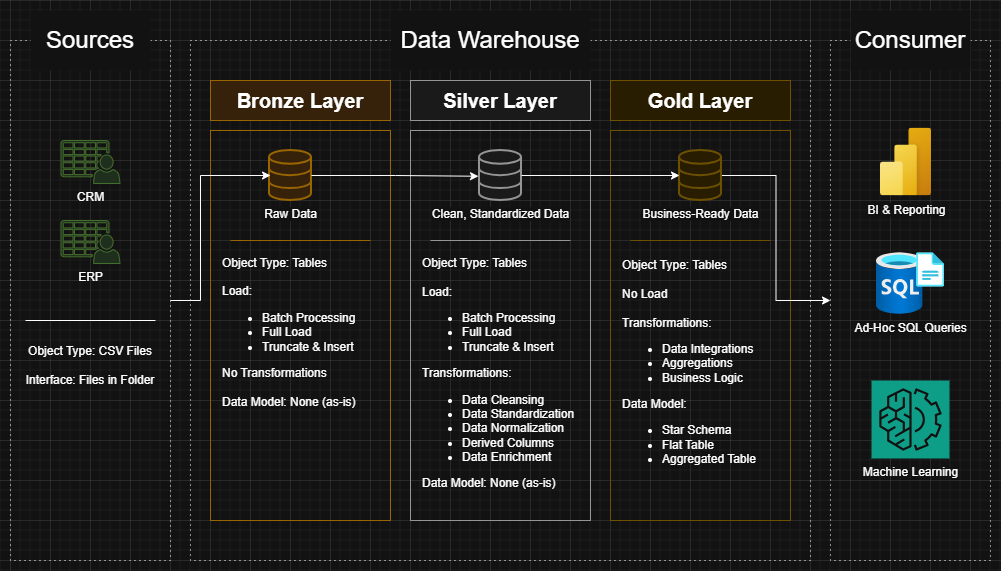

The diagram above was exported from draw.io. Its source (the exported page's mxGraphModel, read from the mxfile embedded in the PNG):
<mxGraphModel dx="1426" dy="761" grid="1" gridSize="10" guides="1" tooltips="1" connect="1" arrows="1" fold="1" page="1" pageScale="1" pageWidth="1920" pageHeight="1200" math="0" shadow="0">
  <root>
    <mxCell id="0" />
    <mxCell id="1" parent="0" />
    <mxCell id="qsVy4Y82YKZL0TUNueIm-1" parent="1" style="rounded=0;whiteSpace=wrap;html=1;dashed=1;dashPattern=1 4;fillColor=none;" value="" vertex="1">
      <mxGeometry height="520" width="160" x="40" y="240" as="geometry" />
    </mxCell>
    <mxCell id="qsVy4Y82YKZL0TUNueIm-2" parent="1" style="rounded=0;whiteSpace=wrap;html=1;fillColor=default;strokeColor=none;" value="&lt;font style=&quot;font-size: 24px;&quot;&gt;Sources&lt;/font&gt;" vertex="1">
      <mxGeometry height="60" width="120" x="60" y="210" as="geometry" />
    </mxCell>
    <mxCell id="qsVy4Y82YKZL0TUNueIm-3" parent="1" style="rounded=0;whiteSpace=wrap;html=1;dashed=1;dashPattern=1 4;fillColor=none;" value="" vertex="1">
      <mxGeometry height="520" width="620" x="220" y="240" as="geometry" />
    </mxCell>
    <mxCell id="qsVy4Y82YKZL0TUNueIm-4" parent="1" style="rounded=0;whiteSpace=wrap;html=1;dashed=1;dashPattern=1 4;fillColor=none;" value="" vertex="1">
      <mxGeometry height="520" width="160" x="860" y="240" as="geometry" />
    </mxCell>
    <mxCell id="qsVy4Y82YKZL0TUNueIm-5" parent="1" style="rounded=0;whiteSpace=wrap;html=1;fillColor=default;strokeColor=none;" value="&lt;font style=&quot;font-size: 24px;&quot;&gt;Data Warehouse&lt;/font&gt;" vertex="1">
      <mxGeometry height="60" width="200" x="420" y="210" as="geometry" />
    </mxCell>
    <mxCell id="qsVy4Y82YKZL0TUNueIm-6" parent="1" style="rounded=0;whiteSpace=wrap;html=1;fillColor=default;strokeColor=none;" value="&lt;font style=&quot;font-size: 24px;&quot;&gt;Consumer&lt;/font&gt;" vertex="1">
      <mxGeometry height="60" width="120" x="880" y="210" as="geometry" />
    </mxCell>
    <mxCell id="qsVy4Y82YKZL0TUNueIm-7" parent="1" style="rounded=0;whiteSpace=wrap;html=1;fillColor=#ffe6cc;strokeColor=#d79b00;" value="&lt;font style=&quot;font-size: 20px;&quot;&gt;&lt;b&gt;Bronze Layer&lt;/b&gt;&lt;/font&gt;" vertex="1">
      <mxGeometry height="40" width="180" x="240" y="280" as="geometry" />
    </mxCell>
    <mxCell id="qsVy4Y82YKZL0TUNueIm-8" parent="1" style="rounded=0;whiteSpace=wrap;html=1;fillColor=none;strokeColor=#d79b00;" value="" vertex="1">
      <mxGeometry height="390" width="180" x="240" y="330" as="geometry" />
    </mxCell>
    <mxCell id="qsVy4Y82YKZL0TUNueIm-9" parent="1" style="rounded=0;whiteSpace=wrap;html=1;fillColor=#f5f5f5;strokeColor=#666666;fontColor=default;" value="&lt;font style=&quot;font-size: 20px;&quot;&gt;&lt;b&gt;Silver Layer&lt;/b&gt;&lt;/font&gt;" vertex="1">
      <mxGeometry height="40" width="180" x="440" y="280" as="geometry" />
    </mxCell>
    <mxCell id="qsVy4Y82YKZL0TUNueIm-10" parent="1" style="rounded=0;whiteSpace=wrap;html=1;fillColor=none;fontColor=#333333;strokeColor=#666666;" value="" vertex="1">
      <mxGeometry height="390" width="180" x="440" y="330" as="geometry" />
    </mxCell>
    <mxCell id="qsVy4Y82YKZL0TUNueIm-11" parent="1" style="rounded=0;whiteSpace=wrap;html=1;fillColor=#fff2cc;strokeColor=#d6b656;" value="&lt;font style=&quot;font-size: 20px;&quot;&gt;&lt;b&gt;Gold Layer&lt;/b&gt;&lt;/font&gt;" vertex="1">
      <mxGeometry height="40" width="180" x="640" y="280" as="geometry" />
    </mxCell>
    <mxCell id="qsVy4Y82YKZL0TUNueIm-12" parent="1" style="rounded=0;whiteSpace=wrap;html=1;fillColor=none;strokeColor=#d6b656;" value="" vertex="1">
      <mxGeometry height="390" width="180" x="640" y="330" as="geometry" />
    </mxCell>
    <mxCell id="qsVy4Y82YKZL0TUNueIm-13" parent="1" style="sketch=0;pointerEvents=1;shadow=0;dashed=0;html=1;strokeColor=#82b366;fillColor=#d5e8d4;labelPosition=center;verticalLabelPosition=bottom;verticalAlign=top;outlineConnect=0;align=center;shape=mxgraph.office.users.csv_file;" value="CRM" vertex="1">
      <mxGeometry height="43" width="59" x="90.5" y="340" as="geometry" />
    </mxCell>
    <mxCell id="qsVy4Y82YKZL0TUNueIm-14" parent="1" style="sketch=0;pointerEvents=1;shadow=0;dashed=0;html=1;strokeColor=#82b366;fillColor=#d5e8d4;labelPosition=center;verticalLabelPosition=bottom;verticalAlign=top;outlineConnect=0;align=center;shape=mxgraph.office.users.csv_file;" value="ERP" vertex="1">
      <mxGeometry height="43" width="59" x="90.5" y="420" as="geometry" />
    </mxCell>
    <mxCell id="qsVy4Y82YKZL0TUNueIm-17" edge="1" parent="1" style="endArrow=none;html=1;rounded=0;" value="">
      <mxGeometry height="50" relative="1" width="50" as="geometry">
        <mxPoint x="185" y="520" as="sourcePoint" />
        <mxPoint x="55" y="520" as="targetPoint" />
      </mxGeometry>
    </mxCell>
    <mxCell id="qsVy4Y82YKZL0TUNueIm-18" parent="1" style="text;html=1;whiteSpace=wrap;strokeColor=none;fillColor=none;align=center;verticalAlign=middle;rounded=0;" value="Object Type: CSV Files&lt;div&gt;&lt;br&gt;&lt;/div&gt;&lt;div&gt;Interface: Files in Folder&lt;/div&gt;" vertex="1">
      <mxGeometry height="50" width="140" x="50" y="540" as="geometry" />
    </mxCell>
    <mxCell id="qsVy4Y82YKZL0TUNueIm-19" parent="1" style="html=1;verticalLabelPosition=bottom;align=center;labelBackgroundColor=#ffffff;verticalAlign=top;strokeWidth=2;strokeColor=#d79b00;shadow=0;dashed=0;shape=mxgraph.ios7.icons.data;fillColor=#ffe6cc;" value="Raw Data" vertex="1">
      <mxGeometry height="50" width="42" x="299" y="350" as="geometry" />
    </mxCell>
    <mxCell id="qsVy4Y82YKZL0TUNueIm-20" parent="1" style="html=1;verticalLabelPosition=bottom;align=center;labelBackgroundColor=#ffffff;verticalAlign=top;strokeWidth=2;strokeColor=#666666;shadow=0;dashed=0;shape=mxgraph.ios7.icons.data;fillColor=#f5f5f5;fontColor=default;" value="Clean, Standardized Data" vertex="1">
      <mxGeometry height="50" width="42" x="509" y="350" as="geometry" />
    </mxCell>
    <mxCell id="qsVy4Y82YKZL0TUNueIm-54" edge="1" parent="1" source="qsVy4Y82YKZL0TUNueIm-21" style="edgeStyle=orthogonalEdgeStyle;rounded=0;orthogonalLoop=1;jettySize=auto;html=1;" target="qsVy4Y82YKZL0TUNueIm-4" value="">
      <mxGeometry relative="1" as="geometry" />
    </mxCell>
    <mxCell id="qsVy4Y82YKZL0TUNueIm-21" parent="1" style="html=1;verticalLabelPosition=bottom;align=center;labelBackgroundColor=#ffffff;verticalAlign=top;strokeWidth=2;strokeColor=#d6b656;shadow=0;dashed=0;shape=mxgraph.ios7.icons.data;fillColor=#fff2cc;" value="Business-Ready Data" vertex="1">
      <mxGeometry height="50" width="42" x="709" y="350" as="geometry" />
    </mxCell>
    <mxCell id="qsVy4Y82YKZL0TUNueIm-28" edge="1" parent="1" style="edgeStyle=orthogonalEdgeStyle;rounded=0;orthogonalLoop=1;jettySize=auto;html=1;entryDx=0;entryDy=0;entryPerimeter=0;">
      <mxGeometry relative="1" as="geometry">
        <mxPoint x="341" y="375" as="sourcePoint" />
        <mxPoint x="508" y="375.75" as="targetPoint" />
      </mxGeometry>
    </mxCell>
    <mxCell id="qsVy4Y82YKZL0TUNueIm-29" edge="1" parent="1" source="qsVy4Y82YKZL0TUNueIm-20" style="edgeStyle=orthogonalEdgeStyle;rounded=0;orthogonalLoop=1;jettySize=auto;html=1;entryDx=0;entryDy=0;entryPerimeter=0;" target="qsVy4Y82YKZL0TUNueIm-21">
      <mxGeometry relative="1" as="geometry" />
    </mxCell>
    <mxCell id="qsVy4Y82YKZL0TUNueIm-38" edge="1" parent="1" style="endArrow=none;html=1;rounded=0;fillColor=#ffe6cc;strokeColor=#d79b00;" value="">
      <mxGeometry height="50" relative="1" width="50" as="geometry">
        <mxPoint x="400" y="440" as="sourcePoint" />
        <mxPoint x="260" y="440" as="targetPoint" />
      </mxGeometry>
    </mxCell>
    <mxCell id="qsVy4Y82YKZL0TUNueIm-39" edge="1" parent="1" style="endArrow=none;html=1;rounded=0;fillColor=#f5f5f5;strokeColor=#666666;" value="">
      <mxGeometry height="50" relative="1" width="50" as="geometry">
        <mxPoint x="600" y="440" as="sourcePoint" />
        <mxPoint x="460" y="440" as="targetPoint" />
      </mxGeometry>
    </mxCell>
    <mxCell id="qsVy4Y82YKZL0TUNueIm-40" edge="1" parent="1" style="endArrow=none;html=1;rounded=0;fillColor=#fff2cc;strokeColor=#d6b656;" value="">
      <mxGeometry height="50" relative="1" width="50" as="geometry">
        <mxPoint x="800" y="440" as="sourcePoint" />
        <mxPoint x="660" y="440" as="targetPoint" />
      </mxGeometry>
    </mxCell>
    <mxCell id="qsVy4Y82YKZL0TUNueIm-41" parent="1" style="text;html=1;whiteSpace=wrap;strokeColor=none;fillColor=none;align=left;verticalAlign=middle;rounded=0;" value="Object Type: Tables&lt;div&gt;&lt;br&gt;&lt;/div&gt;&lt;div&gt;Load:&lt;/div&gt;&lt;div&gt;&lt;ul&gt;&lt;li&gt;Batch Processing&lt;/li&gt;&lt;li&gt;Full Load&lt;/li&gt;&lt;li&gt;Truncate &amp;amp; Insert&lt;/li&gt;&lt;/ul&gt;&lt;div&gt;No Transformations&lt;/div&gt;&lt;/div&gt;&lt;div&gt;&lt;br&gt;&lt;/div&gt;&lt;div style=&quot;&quot;&gt;Data Model: None (as-is)&lt;/div&gt;&lt;div&gt;&lt;br&gt;&lt;/div&gt;" vertex="1">
      <mxGeometry height="50" width="140" x="250" y="514" as="geometry" />
    </mxCell>
    <mxCell id="qsVy4Y82YKZL0TUNueIm-42" parent="1" style="text;html=1;whiteSpace=wrap;strokeColor=none;fillColor=none;align=left;verticalAlign=middle;rounded=0;fontSize=12;" value="Object Type: Tables&lt;div&gt;&lt;br&gt;&lt;/div&gt;&lt;div&gt;Load:&lt;/div&gt;&lt;div&gt;&lt;ul&gt;&lt;li&gt;Batch Processing&lt;/li&gt;&lt;li&gt;Full Load&lt;/li&gt;&lt;li&gt;Truncate &amp;amp; Insert&lt;/li&gt;&lt;/ul&gt;&lt;div&gt;Transformations:&lt;/div&gt;&lt;/div&gt;&lt;div&gt;&lt;ul&gt;&lt;li&gt;Data Cleansing&lt;/li&gt;&lt;li&gt;Data Standardization&lt;/li&gt;&lt;li&gt;Data Normalization&lt;/li&gt;&lt;li&gt;Derived Columns&lt;/li&gt;&lt;li&gt;Data Enrichment&lt;/li&gt;&lt;/ul&gt;&lt;/div&gt;&lt;div&gt;Data Model: None (as-is)&lt;/div&gt;&lt;div&gt;&lt;br&gt;&lt;/div&gt;" vertex="1">
      <mxGeometry height="40" width="160" x="450" y="560" as="geometry" />
    </mxCell>
    <mxCell id="qsVy4Y82YKZL0TUNueIm-44" parent="1" style="text;html=1;whiteSpace=wrap;strokeColor=none;fillColor=none;align=left;verticalAlign=middle;rounded=0;fontSize=12;" value="Object Type: Tables&lt;div&gt;&lt;br&gt;&lt;/div&gt;&lt;div&gt;No Load&lt;/div&gt;&lt;div&gt;&lt;br&gt;&lt;/div&gt;&lt;div&gt;&lt;div&gt;Transformations:&lt;/div&gt;&lt;/div&gt;&lt;div&gt;&lt;ul&gt;&lt;li&gt;Data Integrations&lt;/li&gt;&lt;li&gt;Aggregations&lt;/li&gt;&lt;li&gt;Business Logic&lt;/li&gt;&lt;/ul&gt;&lt;/div&gt;&lt;div&gt;Data Model:&lt;/div&gt;&lt;div&gt;&lt;ul&gt;&lt;li&gt;Star Schema&lt;/li&gt;&lt;li&gt;Flat Table&lt;/li&gt;&lt;li&gt;Aggregated Table&lt;/li&gt;&lt;/ul&gt;&lt;/div&gt;&lt;div&gt;&lt;br&gt;&lt;/div&gt;" vertex="1">
      <mxGeometry height="50" width="140" x="650" y="550" as="geometry" />
    </mxCell>
    <mxCell id="qsVy4Y82YKZL0TUNueIm-55" parent="1" style="image;aspect=fixed;html=1;points=[];align=center;fontSize=12;image=img/lib/azure2/power_platform/PowerBI.svg;" value="BI &amp;amp; Reporting" vertex="1">
      <mxGeometry height="68" width="51" x="910" y="327.5" as="geometry" />
    </mxCell>
    <mxCell id="qsVy4Y82YKZL0TUNueIm-57" parent="1" style="image;aspect=fixed;html=1;points=[];align=center;fontSize=12;image=img/lib/azure2/databases/SQL_Server_Registries.svg;" value="Ad-Hoc SQL Queries" vertex="1">
      <mxGeometry height="62" width="68" x="906" y="452" as="geometry" />
    </mxCell>
    <mxCell id="qsVy4Y82YKZL0TUNueIm-60" parent="1" style="sketch=0;points=[[0,0,0],[0.25,0,0],[0.5,0,0],[0.75,0,0],[1,0,0],[0,1,0],[0.25,1,0],[0.5,1,0],[0.75,1,0],[1,1,0],[0,0.25,0],[0,0.5,0],[0,0.75,0],[1,0.25,0],[1,0.5,0],[1,0.75,0]];outlineConnect=0;fontColor=default;fillColor=#01A88D;strokeColor=#ffffff;dashed=0;verticalLabelPosition=bottom;verticalAlign=top;align=center;html=1;fontSize=12;fontStyle=0;aspect=fixed;shape=mxgraph.aws4.resourceIcon;resIcon=mxgraph.aws4.machine_learning;" value="Machine Learning" vertex="1">
      <mxGeometry height="78" width="78" x="901" y="580" as="geometry" />
    </mxCell>
    <mxCell id="qsVy4Y82YKZL0TUNueIm-62" edge="1" parent="1" source="qsVy4Y82YKZL0TUNueIm-1" style="edgeStyle=orthogonalEdgeStyle;rounded=0;orthogonalLoop=1;jettySize=auto;html=1;entryX=0.024;entryY=0.5;entryDx=0;entryDy=0;entryPerimeter=0;" target="qsVy4Y82YKZL0TUNueIm-19">
      <mxGeometry relative="1" as="geometry">
        <Array as="points">
          <mxPoint x="230" y="500" />
          <mxPoint x="230" y="375" />
        </Array>
      </mxGeometry>
    </mxCell>
  </root>
</mxGraphModel>